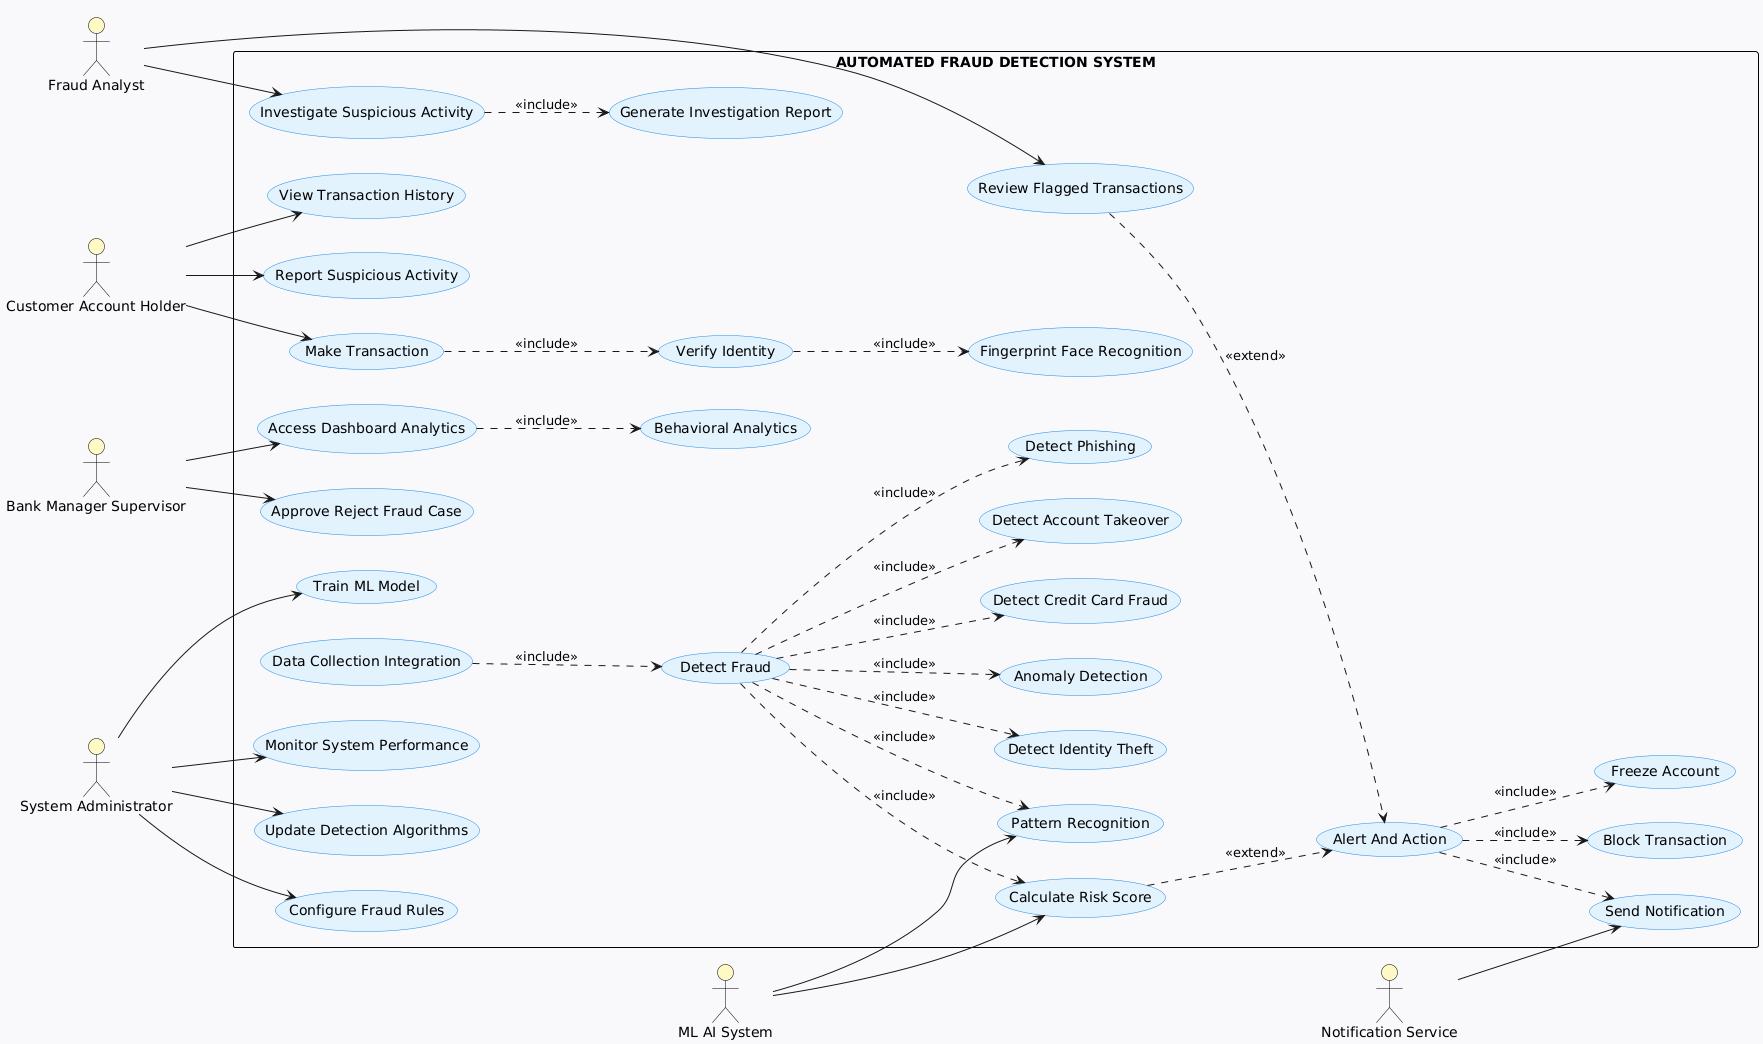

The diagram above was rendered by PlantUML. Its source (embedded in the PNG):
@startuml
left to right direction
skinparam backgroundColor #F8F9FA
skinparam usecase {
  BackgroundColor #E3F2FD
  BorderColor #1E88E5
}
skinparam actor {
  BorderColor black
  BackgroundColor #FFF9C4
}
skinparam rectangle {
  BorderColor black
}

actor "Customer Account Holder" as Customer
actor "Fraud Analyst" as Analyst
actor "System Administrator" as Admin
actor "Bank Manager Supervisor" as Manager
actor "ML AI System" as ML
actor "Notification Service" as Notify

rectangle "AUTOMATED FRAUD DETECTION SYSTEM" {

  (Make Transaction) as MT
  (View Transaction History) as VTH
  (Report Suspicious Activity) as RSA

  (Verify Identity) as VI
  (Fingerprint Face Recognition) as FR

  (Data Collection Integration) as DCI
  (Detect Fraud) as DF
  (Anomaly Detection) as AD
  (Pattern Recognition) as PR
  (Calculate Risk Score) as RS

  (Review Flagged Transactions) as RFT
  (Investigate Suspicious Activity) as ISA
  (Generate Investigation Report) as GIR

  (Alert And Action) as AA
  (Send Notification) as SN
  (Block Transaction) as BT
  (Freeze Account) as FA

  (Access Dashboard Analytics) as DA
  (Behavioral Analytics) as BA
  (Approve Reject Fraud Case) as AR

  (Configure Fraud Rules) as CFR
  (Train ML Model) as TML
  (Monitor System Performance) as MSP
  (Update Detection Algorithms) as UDA

  (Detect Credit Card Fraud) as DCCF
  (Detect Account Takeover) as DATO
  (Detect Phishing) as DP
  (Detect Identity Theft) as DIT
}

' ================= Associations =================
Customer --> MT
Customer --> VTH
Customer --> RSA

Analyst --> RFT
Analyst --> ISA

Admin --> CFR
Admin --> TML
Admin --> MSP
Admin --> UDA

Manager --> DA
Manager --> AR

Notify --> SN
ML --> PR
ML --> RS

' ================= Include Relationships =================
MT ..> VI : <<include>>
VI ..> FR : <<include>>

DCI ..> DF : <<include>>
DF ..> AD : <<include>>
DF ..> PR : <<include>>
DF ..> RS : <<include>>

ISA ..> GIR : <<include>>
AA ..> SN : <<include>>
AA ..> BT : <<include>>
AA ..> FA : <<include>>

DA ..> BA : <<include>>

DF ..> DCCF : <<include>>
DF ..> DATO : <<include>>
DF ..> DP : <<include>>
DF ..> DIT : <<include>>

' ================= Extend Relationships =================
RS ..> AA : <<extend>>
RFT ..> AA : <<extend>>
@enduml